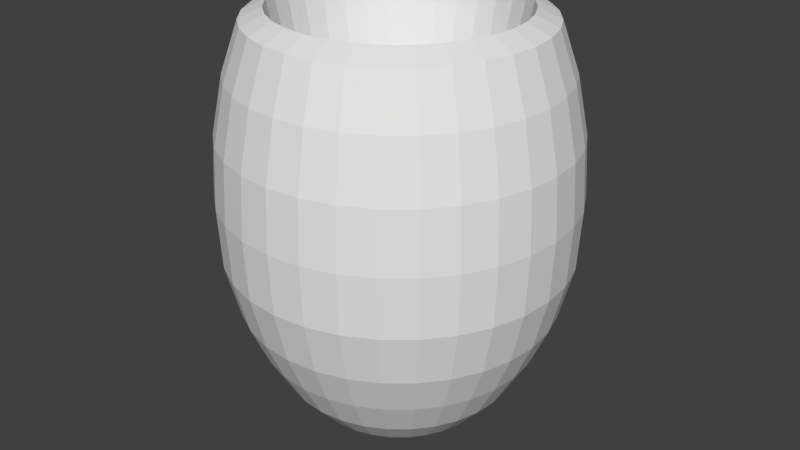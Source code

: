 # Source: Vase.blend  (saved by Blender 2.66.1; exported with 4.5.12 LTS)
import bpy
from mathutils import Matrix  # noqa: F401  (used for matrix-valued properties, if any)

bpy.ops.wm.read_factory_settings(use_empty=True)
scene = bpy.context.scene
scene.name = 'Scene'

# ---- collections
col_collection_1 = bpy.data.collections.new('Collection 1'); scene.collection.children.link(col_collection_1)

# ---- world
world_world = bpy.data.worlds.new('World'); scene.world = world_world
world_world.color = (0.05088, 0.05088, 0.05088)
world_world.use_sun_shadow = False
world_world.sun_shadow_jitter_overblur = 0.0
world_world.cycles.sampling_method = 'MANUAL'
world_world.cycles.sample_map_resolution = 256

# ---- meshes
me_vase = bpy.data.meshes.new('Vase')
me_vase.from_pydata([(-0.09834, 3.359e-08, 0.3876), (-0.1944, 4.32e-08, 0.5593), (-0.2907, 4.814e-08, 0.9468), (-0.3844, 4.668e-08, 1.424), (-0.4567, 4.528e-08, 1.39), (-0.5114, 4.399e-08, 1.232), (-0.5488, 1.721e-08, 1.047), (-0.5595, 1.721e-08, 0.8516), (-0.5488, 1.721e-08, 0.6565), (-0.5053, 4.72e-08, 0.4846), (-0.4466, 5.834e-08, 0.3514), (-0.3749, 5.779e-08, 0.2268), (-0.2908, 5.365e-08, 0.1318), (-0.1982, 4.566e-08, 0.06785), (-0.1005, 3.782e-08, 0.02992), (-0.09645, 0.01919, 0.3876), (-0.1907, 0.03793, 0.5593), (-0.2851, 0.05671, 0.9468), (-0.377, 0.07499, 1.424), (-0.4479, 0.08909, 1.39), (-0.5016, 0.09977, 1.232), (-0.5382, 0.1071, 1.047), (-0.5488, 0.1092, 0.8516), (-0.5382, 0.1071, 0.6565), (-0.4956, 0.09858, 0.4846), (-0.438, 0.08712, 0.3514), (-0.3677, 0.07314, 0.2268), (-0.2852, 0.05673, 0.1318), (-0.1943, 0.03866, 0.06785), (-0.09853, 0.0196, 0.02992), (-0.09086, 0.03763, 0.3876), (-0.1796, 0.07441, 0.5593), (-0.2686, 0.1112, 0.9468), (-0.3551, 0.1471, 1.424), (-0.4219, 0.1748, 1.39), (-0.4725, 0.1957, 1.232), (-0.507, 0.21, 1.047), (-0.5169, 0.2141, 0.8516), (-0.507, 0.21, 0.6565), (-0.4668, 0.1934, 0.4846), (-0.4126, 0.1709, 0.3514), (-0.3464, 0.1435, 0.2268), (-0.2686, 0.1113, 0.1318), (-0.1831, 0.07583, 0.06785), (-0.09282, 0.03845, 0.02992), (-0.08177, 0.05464, 0.3876), (-0.1617, 0.108, 0.5593), (-0.2417, 0.1615, 0.9468), (-0.3196, 0.2136, 1.424), (-0.3797, 0.2537, 1.39), (-0.4252, 0.2841, 1.232), (-0.4563, 0.3049, 1.047), (-0.4652, 0.3109, 0.8516), (-0.4563, 0.3049, 0.6565), (-0.4201, 0.2807, 0.4846), (-0.3713, 0.2481, 0.3514), (-0.3117, 0.2083, 0.2268), (-0.2418, 0.1615, 0.1318), (-0.1648, 0.1101, 0.06785), (-0.08353, 0.05581, 0.02992), (-0.06954, 0.06954, 0.3876), (-0.1375, 0.1375, 0.5593), (-0.2056, 0.2056, 0.9468), (-0.2718, 0.2718, 1.424), (-0.3229, 0.3229, 1.39), (-0.3616, 0.3616, 1.232), (-0.388, 0.388, 1.047), (-0.3956, 0.3956, 0.8516), (-0.388, 0.388, 0.6565), (-0.3573, 0.3573, 0.4846), (-0.3158, 0.3158, 0.3514), (-0.2651, 0.2651, 0.2268), (-0.2056, 0.2056, 0.1318), (-0.1401, 0.1401, 0.06785), (-0.07104, 0.07104, 0.02992), (-0.05464, 0.08177, 0.3876), (-0.108, 0.1617, 0.5593), (-0.1615, 0.2417, 0.9468), (-0.2136, 0.3196, 1.424), (-0.2537, 0.3797, 1.39), (-0.2841, 0.4252, 1.232), (-0.3049, 0.4563, 1.047), (-0.3109, 0.4652, 0.8516), (-0.3049, 0.4563, 0.6565), (-0.2807, 0.4201, 0.4846), (-0.2481, 0.3713, 0.3514), (-0.2083, 0.3117, 0.2268), (-0.1615, 0.2418, 0.1318), (-0.1101, 0.1648, 0.06785), (-0.05581, 0.08353, 0.02992), (-0.03763, 0.09086, 0.3876), (-0.07441, 0.1796, 0.5593), (-0.1112, 0.2686, 0.9468), (-0.1471, 0.3551, 1.424), (-0.1748, 0.4219, 1.39), (-0.1957, 0.4725, 1.232), (-0.21, 0.507, 1.047), (-0.2141, 0.5169, 0.8516), (-0.21, 0.507, 0.6565), (-0.1934, 0.4668, 0.4846), (-0.1709, 0.4126, 0.3514), (-0.1435, 0.3464, 0.2268), (-0.1113, 0.2686, 0.1318), (-0.07583, 0.1831, 0.06785), (-0.03845, 0.09282, 0.02992), (-0.01919, 0.09645, 0.3876), (-0.03793, 0.1907, 0.5593), (-0.05671, 0.2851, 0.9468), (-0.07499, 0.377, 1.424), (-0.08909, 0.4479, 1.39), (-0.09977, 0.5016, 1.232), (-0.1071, 0.5382, 1.047), (-0.1092, 0.5488, 0.8516), (-0.1071, 0.5382, 0.6565), (-0.09858, 0.4956, 0.4846), (-0.08712, 0.438, 0.3514), (-0.07314, 0.3677, 0.2268), (-0.05673, 0.2852, 0.1318), (-0.03866, 0.1943, 0.06785), (-0.0196, 0.09853, 0.02992), (2.521e-07, 0.09834, 0.3876), (2.701e-07, 0.1944, 0.5593), (2.872e-07, 0.2907, 0.9468), (3.036e-07, 0.3844, 1.424), (3.057e-07, 0.4567, 1.39), (2.99e-07, 0.5114, 1.232), (3.49e-07, 0.5488, 1.047), (2.74e-07, 0.5595, 0.8516), (3.49e-07, 0.5488, 0.6565), (2.952e-07, 0.5053, 0.4846), (2.936e-07, 0.4466, 0.3514), (2.976e-07, 0.3749, 0.2268), (2.908e-07, 0.2908, 0.1318), (2.804e-07, 0.1982, 0.06785), (2.693e-07, 0.1005, 0.02992), (0.01919, 0.09645, 0.3876), (0.03793, 0.1907, 0.5593), (0.05671, 0.2851, 0.9468), (0.07499, 0.377, 1.424), (0.08909, 0.4479, 1.39), (0.09977, 0.5016, 1.232), (0.1071, 0.5382, 1.047), (0.1092, 0.5488, 0.8516), (0.1071, 0.5382, 0.6565), (0.09858, 0.4956, 0.4846), (0.08713, 0.438, 0.3514), (0.07314, 0.3677, 0.2268), (0.05673, 0.2852, 0.1318), (0.03866, 0.1943, 0.06785), (0.0196, 0.09853, 0.02992), (0.03763, 0.09086, 0.3876), (0.07441, 0.1796, 0.5593), (0.1112, 0.2686, 0.9468), (0.1471, 0.3551, 1.424), (0.1748, 0.4219, 1.39), (0.1957, 0.4725, 1.232), (0.21, 0.507, 1.047), (0.2141, 0.5169, 0.8516), (0.21, 0.507, 0.6565), (0.1934, 0.4668, 0.4846), (0.1709, 0.4126, 0.3514), (0.1435, 0.3464, 0.2268), (0.1113, 0.2686, 0.1318), (0.07583, 0.1831, 0.06785), (0.03845, 0.09282, 0.02992), (0.05464, 0.08177, 0.3876), (0.108, 0.1617, 0.5593), (0.1615, 0.2417, 0.9468), (0.2136, 0.3196, 1.424), (0.2537, 0.3797, 1.39), (0.2841, 0.4252, 1.232), (0.3049, 0.4563, 1.047), (0.3109, 0.4652, 0.8516), (0.3049, 0.4563, 0.6565), (0.2807, 0.4201, 0.4846), (0.2481, 0.3713, 0.3514), (0.2083, 0.3117, 0.2268), (0.1615, 0.2418, 0.1318), (0.1101, 0.1648, 0.06785), (0.05581, 0.08353, 0.02992), (0.06954, 0.06954, 0.3876), (0.1375, 0.1375, 0.5593), (0.2056, 0.2056, 0.9468), (0.2718, 0.2718, 1.424), (0.3229, 0.3229, 1.39), (0.3616, 0.3616, 1.232), (0.388, 0.388, 1.047), (0.3956, 0.3956, 0.8516), (0.388, 0.388, 0.6565), (0.3573, 0.3573, 0.4846), (0.3158, 0.3158, 0.3514), (0.2651, 0.2651, 0.2268), (0.2056, 0.2056, 0.1318), (0.1401, 0.1401, 0.06785), (0.07104, 0.07104, 0.02992), (0.08177, 0.05464, 0.3876), (0.1617, 0.108, 0.5593), (0.2417, 0.1615, 0.9468), (0.3196, 0.2136, 1.424), (0.3797, 0.2537, 1.39), (0.4252, 0.2841, 1.232), (0.4563, 0.3049, 1.047), (0.4652, 0.3109, 0.8516), (0.4563, 0.3049, 0.6565), (0.4201, 0.2807, 0.4846), (0.3713, 0.2481, 0.3514), (0.3117, 0.2083, 0.2268), (0.2418, 0.1615, 0.1318), (0.1648, 0.1101, 0.06785), (0.08353, 0.05581, 0.02992), (0.09086, 0.03763, 0.3876), (0.1796, 0.07441, 0.5593), (0.2686, 0.1112, 0.9468), (0.3551, 0.1471, 1.424), (0.4219, 0.1748, 1.39), (0.4725, 0.1957, 1.232), (0.507, 0.21, 1.047), (0.5169, 0.2141, 0.8516), (0.507, 0.21, 0.6565), (0.4668, 0.1934, 0.4846), (0.4126, 0.1709, 0.3514), (0.3464, 0.1435, 0.2268), (0.2686, 0.1113, 0.1318), (0.1831, 0.07583, 0.06785), (0.09282, 0.03845, 0.02992), (0.09645, 0.01919, 0.3876), (0.1907, 0.03793, 0.5593), (0.2851, 0.05671, 0.9468), (0.377, 0.07499, 1.424), (0.4479, 0.08909, 1.39), (0.5016, 0.09977, 1.232), (0.5382, 0.1071, 1.047), (0.5488, 0.1092, 0.8516), (0.5382, 0.1071, 0.6565), (0.4956, 0.09858, 0.4846), (0.438, 0.08712, 0.3514), (0.3677, 0.07314, 0.2268), (0.2852, 0.05673, 0.1318), (0.1943, 0.03866, 0.06785), (0.09853, 0.0196, 0.02992), (0.09834, 6.558e-09, 0.3876), (0.1944, -5.223e-09, 0.5593), (0.2907, -1.285e-08, 0.9468), (0.3844, -2.173e-08, 1.424), (0.4567, -4.195e-08, 1.39), (0.5114, -6.103e-08, 1.232), (0.5488, -6.617e-08, 1.047), (0.5595, -4.116e-08, 0.8516), (0.5488, -6.617e-08, 0.6565), (0.5053, -2.356e-08, 0.4846), (0.4466, -2.148e-08, 0.3514), (0.3749, -1.935e-08, 0.2268), (0.2908, -9.856e-09, 0.1318), (0.1982, 3.253e-09, 0.06785), (0.1005, 1.828e-08, 0.02992), (0.09645, -0.01919, 0.3876), (0.1907, -0.03793, 0.5593), (0.2851, -0.05671, 0.9468), (0.377, -0.07499, 1.424), (0.4479, -0.08909, 1.39), (0.5016, -0.09977, 1.232), (0.5382, -0.1071, 1.047), (0.5488, -0.1092, 0.8516), (0.5382, -0.1071, 0.6565), (0.4956, -0.09858, 0.4846), (0.438, -0.08712, 0.3514), (0.3677, -0.07314, 0.2268), (0.2852, -0.05673, 0.1318), (0.1943, -0.03866, 0.06785), (0.09853, -0.0196, 0.02992), (0.09086, -0.03763, 0.3876), (0.1796, -0.07441, 0.5593), (0.2686, -0.1112, 0.9468), (0.3551, -0.1471, 1.424), (0.4219, -0.1748, 1.39), (0.4725, -0.1957, 1.232), (0.507, -0.21, 1.047), (0.5169, -0.2141, 0.8516), (0.507, -0.21, 0.6565), (0.4668, -0.1934, 0.4846), (0.4126, -0.1709, 0.3514), (0.3464, -0.1435, 0.2268), (0.2686, -0.1113, 0.1318), (0.1831, -0.07583, 0.06785), (0.09282, -0.03845, 0.02992), (0.08177, -0.05464, 0.3876), (0.1617, -0.108, 0.5593), (0.2417, -0.1615, 0.9468), (0.3196, -0.2136, 1.424), (0.3797, -0.2537, 1.39), (0.4252, -0.2841, 1.232), (0.4563, -0.3049, 1.047), (0.4652, -0.3109, 0.8516), (0.4563, -0.3049, 0.6565), (0.4201, -0.2807, 0.4846), (0.3713, -0.2481, 0.3514), (0.3117, -0.2083, 0.2268), (0.2418, -0.1615, 0.1318), (0.1648, -0.1101, 0.06785), (0.08353, -0.05581, 0.02992), (0.06954, -0.06954, 0.3876), (0.1375, -0.1375, 0.5593), (0.2056, -0.2056, 0.9468), (0.2718, -0.2718, 1.424), (0.3229, -0.3229, 1.39), (0.3616, -0.3616, 1.232), (0.388, -0.388, 1.047), (0.3956, -0.3956, 0.8516), (0.388, -0.388, 0.6565), (0.3573, -0.3573, 0.4846), (0.3158, -0.3158, 0.3514), (0.2651, -0.2651, 0.2268), (0.2056, -0.2056, 0.1318), (0.1401, -0.1401, 0.06785), (0.07104, -0.07104, 0.02992), (0.05464, -0.08177, 0.3876), (0.108, -0.1617, 0.5593), (0.1615, -0.2417, 0.9468), (0.2136, -0.3196, 1.424), (0.2537, -0.3797, 1.39), (0.2841, -0.4252, 1.232), (0.3049, -0.4563, 1.047), (0.3109, -0.4652, 0.8516), (0.3049, -0.4563, 0.6565), (0.2807, -0.4201, 0.4846), (0.2481, -0.3713, 0.3514), (0.2083, -0.3117, 0.2268), (0.1615, -0.2418, 0.1318), (0.1101, -0.1648, 0.06785), (0.05581, -0.08353, 0.02992), (2.591e-07, 3.844e-08, 0.022), (0.03763, -0.09086, 0.3876), (0.07441, -0.1796, 0.5593), (0.1112, -0.2686, 0.9468), (0.1471, -0.3551, 1.424), (0.1748, -0.4219, 1.39), (0.1957, -0.4725, 1.232), (0.21, -0.507, 1.047), (0.2141, -0.5169, 0.8516), (0.21, -0.507, 0.6565), (0.1934, -0.4668, 0.4846), (0.1709, -0.4126, 0.3514), (0.1435, -0.3464, 0.2268), (0.1113, -0.2686, 0.1318), (0.07583, -0.1831, 0.06785), (0.03845, -0.09282, 0.02992), (0.01919, -0.09645, 0.3876), (0.03793, -0.1907, 0.5593), (0.05671, -0.2851, 0.9468), (0.07499, -0.377, 1.424), (0.08909, -0.4479, 1.39), (0.09977, -0.5016, 1.232), (0.1071, -0.5382, 1.047), (0.1092, -0.5488, 0.8516), (0.1071, -0.5382, 0.6565), (0.09858, -0.4956, 0.4846), (0.08712, -0.438, 0.3514), (0.07314, -0.3677, 0.2268), (0.05673, -0.2852, 0.1318), (0.03866, -0.1943, 0.06785), (0.0196, -0.09853, 0.02992), (2.271e-07, -0.09834, 0.3876), (2.214e-07, -0.1944, 0.5593), (2.158e-07, -0.2907, 0.9468), (2.106e-07, -0.3844, 1.424), (2.013e-07, -0.4567, 1.39), (1.694e-07, -0.5114, 1.232), (1.406e-07, -0.5488, 1.047), (1.74e-07, -0.5595, 0.8516), (1.406e-07, -0.5488, 0.6565), (1.811e-07, -0.5053, 0.4846), (2.059e-07, -0.4466, 0.3514), (2.167e-07, -0.3749, 0.2268), (2.312e-07, -0.2908, 0.1318), (2.439e-07, -0.1982, 0.06785), (2.542e-07, -0.1005, 0.02992), (-0.01919, -0.09645, 0.3876), (-0.03793, -0.1907, 0.5593), (-0.05671, -0.2851, 0.9468), (-0.07499, -0.377, 1.424), (-0.08909, -0.4479, 1.39), (-0.09977, -0.5016, 1.232), (-0.1071, -0.5382, 1.047), (-0.1092, -0.5488, 0.8516), (-0.1071, -0.5382, 0.6565), (-0.09858, -0.4956, 0.4846), (-0.08712, -0.438, 0.3514), (-0.07314, -0.3677, 0.2268), (-0.05673, -0.2852, 0.1318), (-0.03866, -0.1943, 0.06785), (-0.0196, -0.09853, 0.02992), (-0.03763, -0.09086, 0.3876), (-0.07441, -0.1796, 0.5593), (-0.1112, -0.2686, 0.9468), (-0.1471, -0.3551, 1.424), (-0.1748, -0.4219, 1.39), (-0.1957, -0.4725, 1.232), (-0.21, -0.507, 1.047), (-0.2141, -0.5169, 0.8516), (-0.21, -0.507, 0.6565), (-0.1934, -0.4668, 0.4846), (-0.1709, -0.4126, 0.3514), (-0.1435, -0.3464, 0.2268), (-0.1113, -0.2686, 0.1318), (-0.07583, -0.1831, 0.06785), (-0.03845, -0.09282, 0.02992), (-0.05464, -0.08177, 0.3876), (-0.108, -0.1617, 0.5593), (-0.1615, -0.2417, 0.9468), (-0.2136, -0.3196, 1.424), (-0.2537, -0.3797, 1.39), (-0.2841, -0.4252, 1.232), (-0.3049, -0.4563, 1.047), (-0.3109, -0.4652, 0.8516), (-0.3049, -0.4563, 0.6565), (-0.2807, -0.4201, 0.4846), (-0.2481, -0.3713, 0.3514), (-0.2083, -0.3117, 0.2268), (-0.1615, -0.2418, 0.1318), (-0.1101, -0.1648, 0.06785), (-0.05581, -0.08353, 0.02992), (-0.06954, -0.06954, 0.3876), (-0.1375, -0.1375, 0.5593), (-0.2056, -0.2056, 0.9468), (-0.2718, -0.2718, 1.424), (-0.3229, -0.3229, 1.39), (-0.3616, -0.3616, 1.232), (-0.388, -0.388, 1.047), (-0.3956, -0.3956, 0.8516), (-0.388, -0.388, 0.6565), (-0.3573, -0.3573, 0.4846), (-0.3158, -0.3158, 0.3514), (-0.2651, -0.2651, 0.2268), (-0.2056, -0.2056, 0.1318), (-0.1401, -0.1401, 0.06785), (-0.07104, -0.07104, 0.02992), (2.357e-07, 2.701e-08, 0.3651), (-0.08177, -0.05464, 0.3876), (-0.1617, -0.108, 0.5593), (-0.2417, -0.1615, 0.9468), (-0.3196, -0.2136, 1.424), (-0.3797, -0.2537, 1.39), (-0.4252, -0.2841, 1.232), (-0.4563, -0.3049, 1.047), (-0.4652, -0.3109, 0.8516), (-0.4563, -0.3049, 0.6565), (-0.4201, -0.2807, 0.4846), (-0.3713, -0.2481, 0.3514), (-0.3117, -0.2083, 0.2268), (-0.2418, -0.1615, 0.1318), (-0.1648, -0.1101, 0.06785), (-0.08353, -0.05581, 0.02992), (-0.09086, -0.03763, 0.3876), (-0.1796, -0.07441, 0.5593), (-0.2686, -0.1112, 0.9468), (-0.3551, -0.1471, 1.424), (-0.4219, -0.1748, 1.39), (-0.4725, -0.1957, 1.232), (-0.507, -0.21, 1.047), (-0.5169, -0.2141, 0.8516), (-0.507, -0.21, 0.6565), (-0.4668, -0.1934, 0.4846), (-0.4126, -0.1709, 0.3514), (-0.3464, -0.1435, 0.2268), (-0.2686, -0.1113, 0.1318), (-0.1831, -0.07583, 0.06785), (-0.09282, -0.03845, 0.02992), (-0.09645, -0.01919, 0.3876), (-0.1907, -0.03793, 0.5593), (-0.2851, -0.05671, 0.9468), (-0.377, -0.07499, 1.424), (-0.4479, -0.08909, 1.39), (-0.5016, -0.09977, 1.232), (-0.5382, -0.1071, 1.047), (-0.5488, -0.1092, 0.8516), (-0.5382, -0.1071, 0.6565), (-0.4956, -0.09858, 0.4846), (-0.438, -0.08712, 0.3514), (-0.3677, -0.07314, 0.2268), (-0.2852, -0.05673, 0.1318), (-0.1943, -0.03866, 0.06785), (-0.09853, -0.0196, 0.02992)], [], [(5, 4, 19, 20), (12, 11, 26, 27), (6, 5, 20, 21), (13, 12, 27, 28), (7, 6, 21, 22), (1, 0, 15, 16), (14, 13, 28, 29), (8, 7, 22, 23), (2, 1, 16, 17), (9, 8, 23, 24), (3, 2, 17, 18), (10, 9, 24, 25), (4, 3, 18, 19), (11, 10, 25, 26), (29, 28, 43, 44), (23, 22, 37, 38), (17, 16, 31, 32), (24, 23, 38, 39), (18, 17, 32, 33), (25, 24, 39, 40), (19, 18, 33, 34), (26, 25, 40, 41), (20, 19, 34, 35), (27, 26, 41, 42), (21, 20, 35, 36), (28, 27, 42, 43), (22, 21, 36, 37), (16, 15, 30, 31), (42, 41, 56, 57), (36, 35, 50, 51), (43, 42, 57, 58), (37, 36, 51, 52), (31, 30, 45, 46), (44, 43, 58, 59), (38, 37, 52, 53), (32, 31, 46, 47), (39, 38, 53, 54), (33, 32, 47, 48), (40, 39, 54, 55), (34, 33, 48, 49), (41, 40, 55, 56), (35, 34, 49, 50), (55, 54, 69, 70), (49, 48, 63, 64), (56, 55, 70, 71), (50, 49, 64, 65), (57, 56, 71, 72), (51, 50, 65, 66), (58, 57, 72, 73), (52, 51, 66, 67), (46, 45, 60, 61), (59, 58, 73, 74), (53, 52, 67, 68), (47, 46, 61, 62), (54, 53, 68, 69), (48, 47, 62, 63), (61, 60, 75, 76), (74, 73, 88, 89), (68, 67, 82, 83), (62, 61, 76, 77), (69, 68, 83, 84), (63, 62, 77, 78), (70, 69, 84, 85), (64, 63, 78, 79), (71, 70, 85, 86), (65, 64, 79, 80), (72, 71, 86, 87), (66, 65, 80, 81), (73, 72, 87, 88), (67, 66, 81, 82), (80, 79, 94, 95), (87, 86, 101, 102), (81, 80, 95, 96), (88, 87, 102, 103), (82, 81, 96, 97), (76, 75, 90, 91), (89, 88, 103, 104), (83, 82, 97, 98), (77, 76, 91, 92), (84, 83, 98, 99), (78, 77, 92, 93), (85, 84, 99, 100), (79, 78, 93, 94), (86, 85, 100, 101), (99, 98, 113, 114), (93, 92, 107, 108), (100, 99, 114, 115), (94, 93, 108, 109), (101, 100, 115, 116), (95, 94, 109, 110), (102, 101, 116, 117), (96, 95, 110, 111), (103, 102, 117, 118), (97, 96, 111, 112), (91, 90, 105, 106), (104, 103, 118, 119), (98, 97, 112, 113), (92, 91, 106, 107), (118, 117, 132, 133), (112, 111, 126, 127), (106, 105, 120, 121), (119, 118, 133, 134), (113, 112, 127, 128), (107, 106, 121, 122), (114, 113, 128, 129), (108, 107, 122, 123), (115, 114, 129, 130), (109, 108, 123, 124), (116, 115, 130, 131), (110, 109, 124, 125), (117, 116, 131, 132), (111, 110, 125, 126), (131, 130, 145, 146), (125, 124, 139, 140), (132, 131, 146, 147), (126, 125, 140, 141), (133, 132, 147, 148), (127, 126, 141, 142), (121, 120, 135, 136), (134, 133, 148, 149), (128, 127, 142, 143), (122, 121, 136, 137), (129, 128, 143, 144), (123, 122, 137, 138), (130, 129, 144, 145), (124, 123, 138, 139), (144, 143, 158, 159), (138, 137, 152, 153), (145, 144, 159, 160), (139, 138, 153, 154), (146, 145, 160, 161), (140, 139, 154, 155), (147, 146, 161, 162), (141, 140, 155, 156), (148, 147, 162, 163), (142, 141, 156, 157), (136, 135, 150, 151), (149, 148, 163, 164), (143, 142, 157, 158), (137, 136, 151, 152), (163, 162, 177, 178), (157, 156, 171, 172), (151, 150, 165, 166), (164, 163, 178, 179), (158, 157, 172, 173), (152, 151, 166, 167), (159, 158, 173, 174), (153, 152, 167, 168), (160, 159, 174, 175), (154, 153, 168, 169), (161, 160, 175, 176), (155, 154, 169, 170), (162, 161, 176, 177), (156, 155, 170, 171), (176, 175, 190, 191), (170, 169, 184, 185), (177, 176, 191, 192), (171, 170, 185, 186), (178, 177, 192, 193), (172, 171, 186, 187), (166, 165, 180, 181), (179, 178, 193, 194), (173, 172, 187, 188), (167, 166, 181, 182), (174, 173, 188, 189), (168, 167, 182, 183), (175, 174, 189, 190), (169, 168, 183, 184), (189, 188, 203, 204), (183, 182, 197, 198), (190, 189, 204, 205), (184, 183, 198, 199), (191, 190, 205, 206), (185, 184, 199, 200), (192, 191, 206, 207), (186, 185, 200, 201), (193, 192, 207, 208), (187, 186, 201, 202), (181, 180, 195, 196), (194, 193, 208, 209), (188, 187, 202, 203), (182, 181, 196, 197), (208, 207, 222, 223), (202, 201, 216, 217), (196, 195, 210, 211), (209, 208, 223, 224), (203, 202, 217, 218), (197, 196, 211, 212), (204, 203, 218, 219), (198, 197, 212, 213), (205, 204, 219, 220), (199, 198, 213, 214), (206, 205, 220, 221), (200, 199, 214, 215), (207, 206, 221, 222), (201, 200, 215, 216), (214, 213, 228, 229), (221, 220, 235, 236), (215, 214, 229, 230), (222, 221, 236, 237), (216, 215, 230, 231), (223, 222, 237, 238), (217, 216, 231, 232), (211, 210, 225, 226), (224, 223, 238, 239), (218, 217, 232, 233), (212, 211, 226, 227), (219, 218, 233, 234), (213, 212, 227, 228), (220, 219, 234, 235), (233, 232, 247, 248), (227, 226, 241, 242), (234, 233, 248, 249), (228, 227, 242, 243), (235, 234, 249, 250), (229, 228, 243, 244), (236, 235, 250, 251), (230, 229, 244, 245), (237, 236, 251, 252), (231, 230, 245, 246), (238, 237, 252, 253), (232, 231, 246, 247), (226, 225, 240, 241), (239, 238, 253, 254), (252, 251, 266, 267), (246, 245, 260, 261), (253, 252, 267, 268), (247, 246, 261, 262), (241, 240, 255, 256), (254, 253, 268, 269), (248, 247, 262, 263), (242, 241, 256, 257), (249, 248, 263, 264), (243, 242, 257, 258), (250, 249, 264, 265), (244, 243, 258, 259), (251, 250, 265, 266), (245, 244, 259, 260), (265, 264, 279, 280), (259, 258, 273, 274), (266, 265, 280, 281), (260, 259, 274, 275), (267, 266, 281, 282), (261, 260, 275, 276), (268, 267, 282, 283), (262, 261, 276, 277), (256, 255, 270, 271), (269, 268, 283, 284), (263, 262, 277, 278), (257, 256, 271, 272), (264, 263, 278, 279), (258, 257, 272, 273), (284, 283, 298, 299), (278, 277, 292, 293), (272, 271, 286, 287), (279, 278, 293, 294), (273, 272, 287, 288), (280, 279, 294, 295), (274, 273, 288, 289), (281, 280, 295, 296), (275, 274, 289, 290), (282, 281, 296, 297), (276, 275, 290, 291), (283, 282, 297, 298), (277, 276, 291, 292), (271, 270, 285, 286), (297, 296, 311, 312), (291, 290, 305, 306), (298, 297, 312, 313), (292, 291, 306, 307), (286, 285, 300, 301), (299, 298, 313, 314), (293, 292, 307, 308), (287, 286, 301, 302), (294, 293, 308, 309), (288, 287, 302, 303), (295, 294, 309, 310), (289, 288, 303, 304), (296, 295, 310, 311), (290, 289, 304, 305), (310, 309, 324, 325), (304, 303, 318, 319), (311, 310, 325, 326), (305, 304, 319, 320), (312, 311, 326, 327), (306, 305, 320, 321), (313, 312, 327, 328), (307, 306, 321, 322), (301, 300, 315, 316), (314, 313, 328, 329), (308, 307, 322, 323), (302, 301, 316, 317), (309, 308, 323, 324), (303, 302, 317, 318), (329, 328, 344, 345), (323, 322, 338, 339), (317, 316, 332, 333), (324, 323, 339, 340), (318, 317, 333, 334), (325, 324, 340, 341), (319, 318, 334, 335), (326, 325, 341, 342), (320, 319, 335, 336), (327, 326, 342, 343), (321, 320, 336, 337), (328, 327, 343, 344), (322, 321, 337, 338), (316, 315, 331, 332), (343, 342, 357, 358), (337, 336, 351, 352), (344, 343, 358, 359), (338, 337, 352, 353), (332, 331, 346, 347), (345, 344, 359, 360), (339, 338, 353, 354), (333, 332, 347, 348), (340, 339, 354, 355), (334, 333, 348, 349), (341, 340, 355, 356), (335, 334, 349, 350), (342, 341, 356, 357), (336, 335, 350, 351), (349, 348, 363, 364), (356, 355, 370, 371), (350, 349, 364, 365), (357, 356, 371, 372), (351, 350, 365, 366), (358, 357, 372, 373), (352, 351, 366, 367), (359, 358, 373, 374), (353, 352, 367, 368), (347, 346, 361, 362), (360, 359, 374, 375), (354, 353, 368, 369), (348, 347, 362, 363), (355, 354, 369, 370), (368, 367, 382, 383), (362, 361, 376, 377), (375, 374, 389, 390), (369, 368, 383, 384), (363, 362, 377, 378), (370, 369, 384, 385), (364, 363, 378, 379), (371, 370, 385, 386), (365, 364, 379, 380), (372, 371, 386, 387), (366, 365, 380, 381), (373, 372, 387, 388), (367, 366, 381, 382), (374, 373, 388, 389), (387, 386, 401, 402), (381, 380, 395, 396), (388, 387, 402, 403), (382, 381, 396, 397), (389, 388, 403, 404), (383, 382, 397, 398), (377, 376, 391, 392), (390, 389, 404, 405), (384, 383, 398, 399), (378, 377, 392, 393), (385, 384, 399, 400), (379, 378, 393, 394), (386, 385, 400, 401), (380, 379, 394, 395), (400, 399, 414, 415), (394, 393, 408, 409), (401, 400, 415, 416), (395, 394, 409, 410), (402, 401, 416, 417), (396, 395, 410, 411), (403, 402, 417, 418), (397, 396, 411, 412), (404, 403, 418, 419), (398, 397, 412, 413), (392, 391, 406, 407), (405, 404, 419, 420), (399, 398, 413, 414), (393, 392, 407, 408), (419, 418, 433, 434), (413, 412, 427, 428), (407, 406, 421, 422), (420, 419, 434, 435), (414, 413, 428, 429), (408, 407, 422, 423), (415, 414, 429, 430), (409, 408, 423, 424), (416, 415, 430, 431), (410, 409, 424, 425), (417, 416, 431, 432), (411, 410, 425, 426), (418, 417, 432, 433), (412, 411, 426, 427), (432, 431, 447, 448), (426, 425, 441, 442), (433, 432, 448, 449), (427, 426, 442, 443), (434, 433, 449, 450), (428, 427, 443, 444), (422, 421, 437, 438), (435, 434, 450, 451), (429, 428, 444, 445), (423, 422, 438, 439), (430, 429, 445, 446), (424, 423, 439, 440), (431, 430, 446, 447), (425, 424, 440, 441), (446, 445, 460, 461), (440, 439, 454, 455), (447, 446, 461, 462), (441, 440, 455, 456), (448, 447, 462, 463), (442, 441, 456, 457), (449, 448, 463, 464), (443, 442, 457, 458), (450, 449, 464, 465), (444, 443, 458, 459), (438, 437, 452, 453), (451, 450, 465, 466), (445, 444, 459, 460), (439, 438, 453, 454), (465, 464, 479, 480), (459, 458, 473, 474), (453, 452, 467, 468), (466, 465, 480, 481), (460, 459, 474, 475), (454, 453, 468, 469), (461, 460, 475, 476), (455, 454, 469, 470), (462, 461, 476, 477), (456, 455, 470, 471), (463, 462, 477, 478), (457, 456, 471, 472), (464, 463, 478, 479), (458, 457, 472, 473), (0, 436, 15), (330, 14, 29), (330, 29, 44), (15, 436, 30), (30, 436, 45), (330, 44, 59), (45, 436, 60), (330, 59, 74), (330, 74, 89), (60, 436, 75), (75, 436, 90), (330, 89, 104), (90, 436, 105), (330, 104, 119), (330, 119, 134), (105, 436, 120), (120, 436, 135), (330, 134, 149), (330, 149, 164), (135, 436, 150), (330, 164, 179), (150, 436, 165), (165, 436, 180), (330, 179, 194), (330, 194, 209), (180, 436, 195), (195, 436, 210), (330, 209, 224), (210, 436, 225), (330, 224, 239), (330, 239, 254), (225, 436, 240), (240, 436, 255), (330, 254, 269), (255, 436, 270), (330, 269, 284), (330, 284, 299), (270, 436, 285), (285, 436, 300), (330, 299, 314), (300, 436, 315), (330, 314, 329), (330, 329, 345), (315, 436, 331), (331, 436, 346), (330, 345, 360), (346, 436, 361), (330, 360, 375), (330, 375, 390), (361, 436, 376), (376, 436, 391), (330, 390, 405), (330, 405, 420), (391, 436, 406), (330, 420, 435), (406, 436, 421), (421, 436, 437), (330, 435, 451), (330, 451, 466), (437, 436, 452), (330, 466, 481), (452, 436, 467), (478, 477, 10, 11), (472, 471, 4, 5), (479, 478, 11, 12), (473, 472, 5, 6), (467, 436, 0), (480, 479, 12, 13), (474, 473, 6, 7), (468, 467, 0, 1), (481, 480, 13, 14), (475, 474, 7, 8), (469, 468, 1, 2), (330, 481, 14), (476, 475, 8, 9), (470, 469, 2, 3), (477, 476, 9, 10), (471, 470, 3, 4)])
me_vase.use_remesh_preserve_volume = False
me_vase.use_remesh_preserve_attributes = False
me_vase.use_mirror_vertex_groups = False
me_vase.update()

# ---- objects
ob_vase = bpy.data.objects.new('Vase', me_vase)

# ---- transforms, parenting, visibility, modifiers, constraints
ob_vase.location = (0.0, 0.0, 0.0)
ob_vase.lineart.crease_threshold = 0.0

# ---- collection membership
col_collection_1.objects.link(ob_vase)

# ---- scene / render settings (as saved in the file)
scene.frame_start = 1; scene.frame_end = 250; scene.frame_set(1)
scene.render.engine = 'BLENDER_EEVEE_NEXT'
scene.render.image_settings.color_mode = 'RGB'
scene.render.image_settings.compression = 90
scene.render.resolution_percentage = 50
scene.render.dither_intensity = 0.0
scene.render.bake_margin = 2
scene.cycles.use_denoising = False
scene.cycles.samples = 10
scene.cycles.sampling_pattern = 'TABULATED_SOBOL'
scene.cycles.light_sampling_threshold = 0.0
scene.cycles.use_adaptive_sampling = False
scene.cycles.use_light_tree = False
scene.cycles.blur_glossy = 0.0
scene.cycles.volume_bounces = 1
scene.cycles.pixel_filter_type = 'GAUSSIAN'
scene.cycles.sample_clamp_indirect = 0.0
scene.view_settings.view_transform = 'Standard'
bpy.context.view_layer.update()

# ---- added for rendering (the .blend has no active camera and no usable light): camera, sun
cam_auto = bpy.data.cameras.new('AutoCamera')
cam_auto.lens = 50.0
cam_auto.sensor_width = 36.0
cam_auto.clip_end = 1000.0
ob_auto_camera = bpy.data.objects.new('AutoCamera', cam_auto)
scene.collection.objects.link(ob_auto_camera)
ob_auto_camera.location = (1.95631, -2.34757, 2.28815)
ob_auto_camera.rotation_euler = (1.09748, -7.21219e-08, 0.694738)
scene.camera = ob_auto_camera
light_auto_sun = bpy.data.lights.new('AutoSun', 'SUN')
light_auto_sun.energy = 3.0
light_auto_sun.angle = 0.0523599
ob_auto_sun = bpy.data.objects.new('AutoSun', light_auto_sun)
scene.collection.objects.link(ob_auto_sun)
ob_auto_sun.rotation_euler = (0.872665, 0.174533, 0.523599)
bpy.context.view_layer.update()
